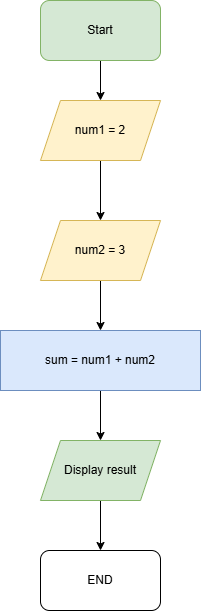

The diagram above was exported from draw.io. Its source (the exported page's mxGraphModel, read from the mxfile embedded in the PNG):
<mxGraphModel dx="443" dy="760" grid="1" gridSize="10" guides="1" tooltips="1" connect="1" arrows="1" fold="1" page="1" pageScale="1" pageWidth="850" pageHeight="1100" math="0" shadow="0">
  <root>
    <mxCell id="0" />
    <mxCell id="1" parent="0" />
    <mxCell id="CBvSyRF__U9k-ocx2m56-5" edge="1" parent="1" source="CBvSyRF__U9k-ocx2m56-1" style="edgeStyle=orthogonalEdgeStyle;rounded=0;orthogonalLoop=1;jettySize=auto;html=1;exitX=0.5;exitY=1;exitDx=0;exitDy=0;entryX=0.5;entryY=0;entryDx=0;entryDy=0;" target="CBvSyRF__U9k-ocx2m56-2">
      <mxGeometry relative="1" as="geometry" />
    </mxCell>
    <mxCell id="CBvSyRF__U9k-ocx2m56-1" parent="1" style="rounded=1;whiteSpace=wrap;html=1;fillColor=#d5e8d4;strokeColor=#82b366;" value="Start" vertex="1">
      <mxGeometry height="60" width="120" x="360" y="40" as="geometry" />
    </mxCell>
    <mxCell id="CBvSyRF__U9k-ocx2m56-6" edge="1" parent="1" source="CBvSyRF__U9k-ocx2m56-2" style="edgeStyle=orthogonalEdgeStyle;rounded=0;orthogonalLoop=1;jettySize=auto;html=1;exitX=0.5;exitY=1;exitDx=0;exitDy=0;entryX=0.5;entryY=0;entryDx=0;entryDy=0;" target="CBvSyRF__U9k-ocx2m56-3">
      <mxGeometry relative="1" as="geometry" />
    </mxCell>
    <mxCell id="CBvSyRF__U9k-ocx2m56-2" parent="1" style="shape=parallelogram;perimeter=parallelogramPerimeter;whiteSpace=wrap;html=1;fixedSize=1;fillColor=#fff2cc;strokeColor=#d6b656;" value="num1 = 2" vertex="1">
      <mxGeometry height="60" width="120" x="360" y="140" as="geometry" />
    </mxCell>
    <mxCell id="CBvSyRF__U9k-ocx2m56-8" edge="1" parent="1" source="CBvSyRF__U9k-ocx2m56-3" style="edgeStyle=orthogonalEdgeStyle;rounded=0;orthogonalLoop=1;jettySize=auto;html=1;exitX=0.5;exitY=1;exitDx=0;exitDy=0;" target="CBvSyRF__U9k-ocx2m56-7">
      <mxGeometry relative="1" as="geometry" />
    </mxCell>
    <mxCell id="CBvSyRF__U9k-ocx2m56-3" parent="1" style="shape=parallelogram;perimeter=parallelogramPerimeter;whiteSpace=wrap;html=1;fixedSize=1;fillColor=#fff2cc;strokeColor=#d6b656;" value="num2 = 3" vertex="1">
      <mxGeometry height="60" width="120" x="360" y="260" as="geometry" />
    </mxCell>
    <mxCell id="CBvSyRF__U9k-ocx2m56-10" edge="1" parent="1" source="CBvSyRF__U9k-ocx2m56-7" style="edgeStyle=orthogonalEdgeStyle;rounded=0;orthogonalLoop=1;jettySize=auto;html=1;exitX=0.5;exitY=1;exitDx=0;exitDy=0;entryX=0.5;entryY=0;entryDx=0;entryDy=0;" target="CBvSyRF__U9k-ocx2m56-9">
      <mxGeometry relative="1" as="geometry" />
    </mxCell>
    <mxCell id="CBvSyRF__U9k-ocx2m56-7" parent="1" style="rounded=0;whiteSpace=wrap;html=1;fillColor=#dae8fc;strokeColor=#6c8ebf;" value="sum = num1 + num2" vertex="1">
      <mxGeometry height="60" width="200" x="320" y="370" as="geometry" />
    </mxCell>
    <mxCell id="CBvSyRF__U9k-ocx2m56-12" edge="1" parent="1" source="CBvSyRF__U9k-ocx2m56-9" style="edgeStyle=orthogonalEdgeStyle;rounded=0;orthogonalLoop=1;jettySize=auto;html=1;exitX=0.5;exitY=1;exitDx=0;exitDy=0;entryX=0.5;entryY=0;entryDx=0;entryDy=0;" target="CBvSyRF__U9k-ocx2m56-11">
      <mxGeometry relative="1" as="geometry" />
    </mxCell>
    <mxCell id="CBvSyRF__U9k-ocx2m56-9" parent="1" style="shape=parallelogram;perimeter=parallelogramPerimeter;whiteSpace=wrap;html=1;fixedSize=1;fillColor=#d5e8d4;strokeColor=#82b366;" value="Display result" vertex="1">
      <mxGeometry height="60" width="120" x="360" y="480" as="geometry" />
    </mxCell>
    <mxCell id="CBvSyRF__U9k-ocx2m56-11" parent="1" style="rounded=1;whiteSpace=wrap;html=1;" value="END" vertex="1">
      <mxGeometry height="60" width="120" x="360" y="590" as="geometry" />
    </mxCell>
  </root>
</mxGraphModel>